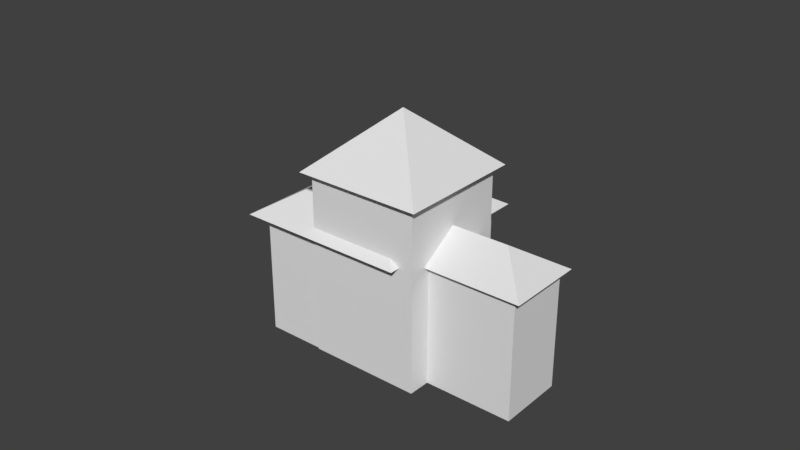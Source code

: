 # Source: casagrandeblend.blend  (saved by Blender 2.79.0; exported with 4.5.12 LTS)
import bpy
from mathutils import Matrix  # noqa: F401  (used for matrix-valued properties, if any)

bpy.ops.wm.read_factory_settings(use_empty=True)
scene = bpy.context.scene
scene.name = 'Scene'

# ---- collections
col_collection_1 = bpy.data.collections.new('Collection 1'); scene.collection.children.link(col_collection_1)

# ---- materials (node trees are filled in below, after node groups)
mat_material = bpy.data.materials.new('Material')
mat_material.alpha_threshold = 0.0
mat_material.use_transparent_shadow = False
mat_material.roughness = 0.5
mat_material.line_color = (0.0, 0.0, 0.0, 1.0)

# ---- material node trees

# ---- world
world_world = bpy.data.worlds.new('World'); scene.world = world_world
world_world.color = (0.05088, 0.05088, 0.05088)
world_world.use_sun_shadow = False
world_world.sun_shadow_jitter_overblur = 0.0
world_world.cycles.sampling_method = 'MANUAL'

# ---- meshes
me_cone = bpy.data.meshes.new('Cone')
me_cone.from_pydata([(-0.0103, 0.8021, 1.629), (0.7897, 0.002066, 1.629), (-0.0103, -0.7979, 1.629), (-0.8103, 0.002066, 1.629), (-0.0103, 0.002066, 2.329), (0.5522, -0.1397, -0.6171), (0.1314, -0.5605, -0.6171), (-0.7146, 0.00208, -0.6128), (0.1467, 0.5299, -0.6158), (0.5522, -0.1397, 0.8417), (0.1314, -0.5605, 0.8417), (-0.7146, 0.002081, 1.697), (0.1467, 0.5299, 0.9141), (0.5273, 0.1687, -0.6158), (-0.01031, -0.7022, -0.6128), (0.5273, 0.1687, 0.9141), (-0.01031, -0.7022, 1.697), (1.108, -0.6956, -0.6171), (0.6873, -1.116, -0.6171), (1.108, -0.6956, 0.8417), (0.6873, -1.116, 0.8417), (0.6982, -0.2206, 0.8606), (1.189, -0.7109, 0.8606), (0.6982, -1.201, 0.8606), (0.2079, -0.7109, 0.8606), (0.6982, -0.7109, 1.176), (0.2733, 0.2043, 0.8606), (0.2733, -0.286, 1.176), (-0.217, -0.286, 0.8606), (0.694, 0.002052, -0.6128), (-0.01028, 0.7063, -0.6128), (0.694, 0.002052, 1.697), (-0.01028, 0.7063, 1.697), (0.7724, 0.4139, -0.6158), (0.4015, 0.7847, -0.6158), (0.7724, 0.4139, 0.9141), (0.4015, 0.7847, 0.9141), (-0.3898, 1.066, -0.6158), (-0.3898, 1.066, 0.9141), (-0.135, 1.321, -0.6158), (-0.135, 1.321, 0.9141), (-0.5383, -0.1551, -0.6158), (-0.5383, -0.1551, 0.9141), (-1.075, 0.3815, -0.6158), (-1.075, 0.3815, 0.9141), (-0.1625, 1.466, 0.8832), (0.9083, 0.395, 0.8832), (-0.1626, -0.6758, 0.8832), (-1.233, 0.3951, 0.8832), (-0.1625, 0.395, 1.542)], [], [(0, 4, 1), (1, 4, 2), (2, 4, 3), (3, 4, 0), (0, 1, 2, 3), (29, 14, 7, 30), (31, 32, 11, 16), (10, 6, 18, 20), (14, 16, 11, 7), (7, 11, 32, 30), (12, 15, 35, 36), (5, 6, 14, 29), (9, 5, 29, 31), (6, 10, 16, 14), (10, 9, 31, 16), (17, 19, 20, 18), (6, 5, 17, 18), (9, 10, 20, 19), (5, 9, 19, 17), (21, 25, 22), (22, 25, 23), (23, 25, 24), (21, 24, 28, 26), (21, 22, 23, 24), (28, 27, 26), (24, 25, 27, 28), (25, 21, 26, 27), (8, 13, 29, 30), (13, 15, 31, 29), (12, 8, 30, 32), (15, 12, 32, 31), (35, 33, 34, 36), (15, 13, 33, 35), (36, 34, 39, 40), (13, 8, 34, 33), (37, 38, 40, 39), (34, 8, 37, 39), (38, 37, 43, 44), (12, 36, 40, 38), (41, 42, 44, 43), (12, 38, 44, 42), (8, 12, 42, 41), (37, 8, 41, 43), (45, 49, 46), (46, 49, 47), (47, 49, 48), (48, 49, 45), (45, 46, 47, 48)])
me_cone.materials.append(mat_material)
me_cone.use_remesh_preserve_volume = False
me_cone.use_remesh_preserve_attributes = False
me_cone.use_mirror_vertex_groups = False
me_cone.update()

# ---- objects
ob_cone = bpy.data.objects.new('Cone', me_cone)

# ---- transforms, parenting, visibility, modifiers, constraints
ob_cone.location = (0.002535, 0.001688, 0.02549)
ob_cone.rotation_euler = (0.0, -0.0, 0.7854)
ob_cone.scale = (0.2899, 0.2899, 0.209)
ob_cone.lineart.crease_threshold = 0.0

# ---- collection membership
col_collection_1.objects.link(ob_cone)

# ---- scene / render settings (as saved in the file)
scene.frame_start = 1; scene.frame_end = 250; scene.frame_set(1)
scene.render.engine = 'BLENDER_EEVEE_NEXT'
scene.render.resolution_percentage = 50
scene.render.dither_intensity = 0.0
scene.cycles.use_denoising = False
scene.cycles.samples = 128
scene.cycles.sampling_pattern = 'TABULATED_SOBOL'
scene.cycles.use_adaptive_sampling = False
scene.cycles.use_light_tree = False
scene.cycles.blur_glossy = 0.0
scene.cycles.sample_clamp_indirect = 0.0
scene.view_settings.view_transform = 'Standard'
bpy.context.view_layer.update()

# ---- added for rendering (the .blend has no active camera and no usable light): camera, sun
cam_auto = bpy.data.cameras.new('AutoCamera')
cam_auto.lens = 50.0
cam_auto.sensor_width = 36.0
cam_auto.clip_end = 1000.0
ob_auto_camera = bpy.data.objects.new('AutoCamera', cam_auto)
scene.collection.objects.link(ob_auto_camera)
ob_auto_camera.location = (1.45006, -1.75089, 1.38778)
ob_auto_camera.rotation_euler = (1.09748, -7.21219e-08, 0.694738)
scene.camera = ob_auto_camera
light_auto_sun = bpy.data.lights.new('AutoSun', 'SUN')
light_auto_sun.energy = 3.0
light_auto_sun.angle = 0.0523599
ob_auto_sun = bpy.data.objects.new('AutoSun', light_auto_sun)
scene.collection.objects.link(ob_auto_sun)
ob_auto_sun.rotation_euler = (0.872665, 0.174533, 0.523599)
bpy.context.view_layer.update()
